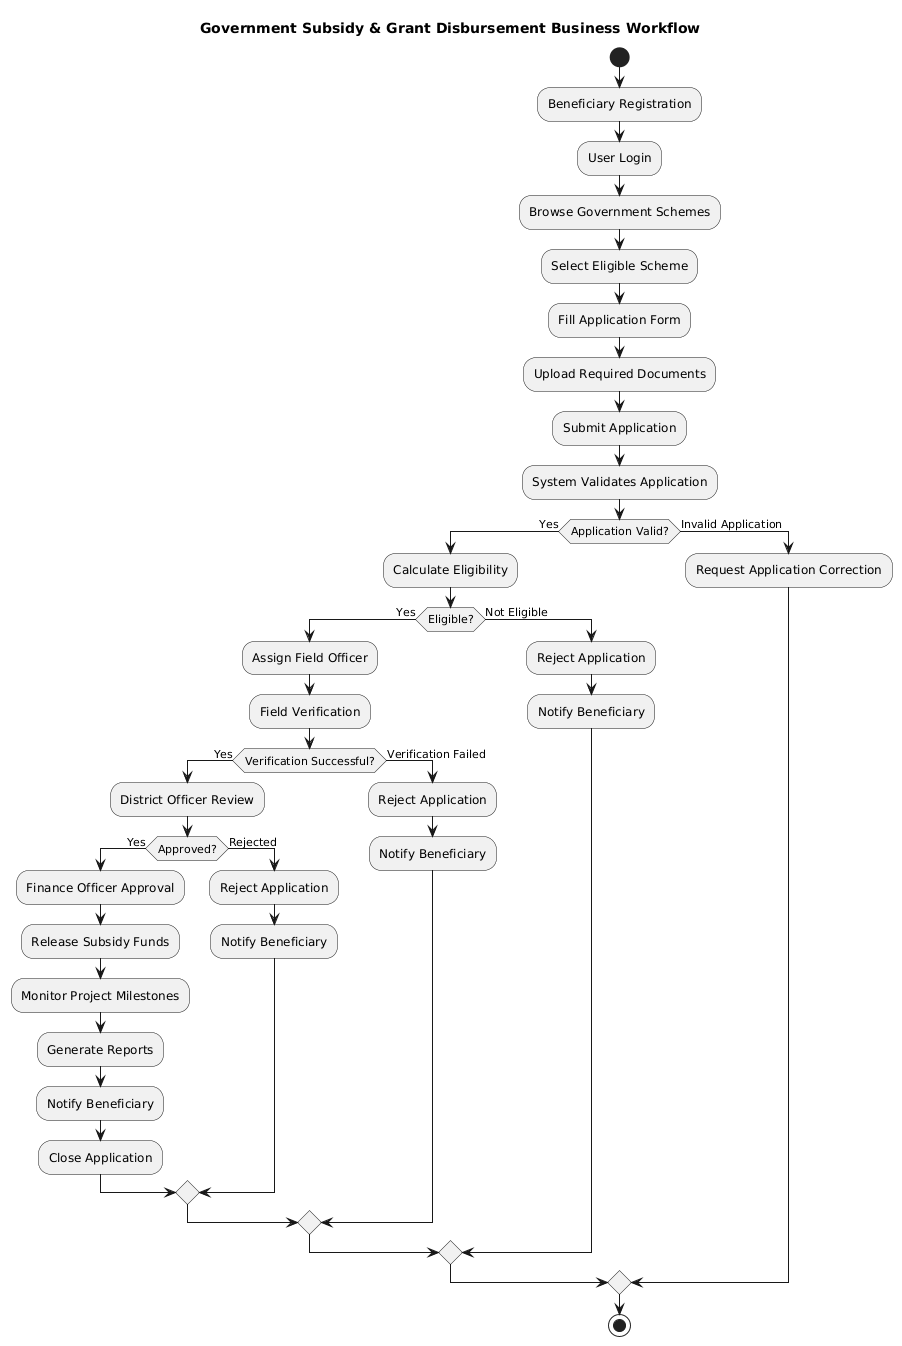

The diagram above was rendered by PlantUML. Its source (embedded in the PNG):
@startuml
title Government Subsidy & Grant Disbursement Business Workflow

start

:Beneficiary Registration;

:User Login;

:Browse Government Schemes;

:Select Eligible Scheme;

:Fill Application Form;

:Upload Required Documents;

:Submit Application;

:System Validates Application;

if (Application Valid?) then (Yes)

  :Calculate Eligibility;

  if (Eligible?) then (Yes)

    :Assign Field Officer;

    :Field Verification;

    if (Verification Successful?) then (Yes)

      :District Officer Review;

      if (Approved?) then (Yes)

        :Finance Officer Approval;

        :Release Subsidy Funds;

        :Monitor Project Milestones;

        :Generate Reports;

        :Notify Beneficiary;

        :Close Application;

      else (Rejected)

        :Reject Application;

        :Notify Beneficiary;

      endif

    else (Verification Failed)

      :Reject Application;

      :Notify Beneficiary;

    endif

  else (Not Eligible)

    :Reject Application;

    :Notify Beneficiary;

  endif

else (Invalid Application)

  :Request Application Correction;

endif

stop
@enduml